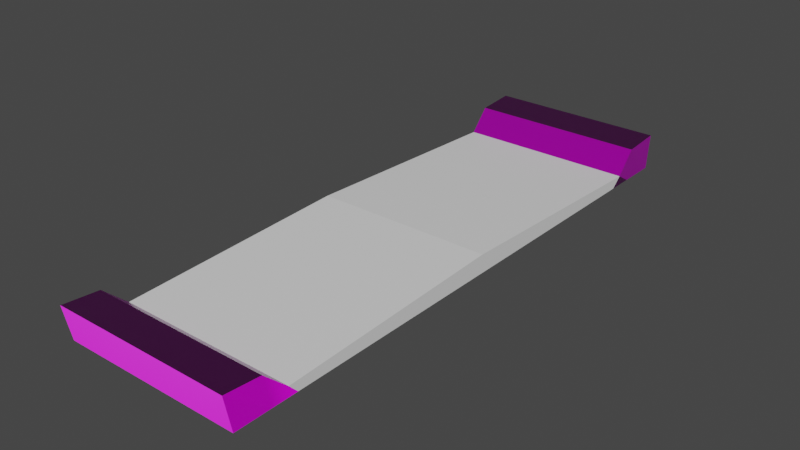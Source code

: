 # Source: Road.blend  (saved by Blender 3.4.6; exported with 4.5.12 LTS)
import bpy
from mathutils import Matrix  # noqa: F401  (used for matrix-valued properties, if any)

bpy.ops.wm.read_factory_settings(use_empty=True)
scene = bpy.context.scene
scene.name = 'Scene'

# ---- collections
col_collection = bpy.data.collections.new('Collection'); scene.collection.children.link(col_collection)

# ---- images (referenced by path relative to the original .blend; pixels are not part of the script)
import os
ASSET_DIR = os.environ.get("B2B_ASSET_DIR", "")  # directory of the original .blend (textures are referenced by path, not embedded)
HERE = os.path.dirname(os.path.abspath(__file__))  # packed textures are extracted next to this script under _unpacked/

def load_image(name, relpath, width, height, colorspace="sRGB"):
    """Load a texture the original file referenced (path relative to the .blend, or extracted next to this script)."""
    p = next((c for c in (os.path.join(HERE, relpath), os.path.join(ASSET_DIR, relpath)) if relpath and os.path.exists(c)), "")
    if p:
        img = bpy.data.images.load(p, check_existing=True)
        img.name = name
    else:  # same state as the original file: an image datablock whose file is absent (Cycles renders it pink)
        img = bpy.data.images.new(name, width, height)
        img.source = "FILE"
        img.filepath = "//" + (relpath or name)
    img.colorspace_settings.name = colorspace
    return img
img_vmgmfj1lw_2k_displacement_exr = load_image('vmgmfj1lw_2K_Displacement.exr', 'Textures/whiteBricks/vmgmfj1lw_2K_Displacement.exr', 1024, 1024, 'Non-Color')
img_vmgmfj1lw_2k_albedo_jpg = load_image('vmgmfj1lw_2K_Albedo.jpg', 'Textures/whiteBricks/vmgmfj1lw_2K_Albedo.jpg', 1024, 1024, 'sRGB')
img_vmgmfj1lw_2k_roughness_jpg = load_image('vmgmfj1lw_2K_Roughness.jpg', 'Textures/whiteBricks/vmgmfj1lw_2K_Roughness.jpg', 1024, 1024, 'Non-Color')
img_vmgmfj1lw_2k_normal_jpg = load_image('vmgmfj1lw_2K_Normal.jpg', 'Textures/whiteBricks/vmgmfj1lw_2K_Normal.jpg', 1024, 1024, 'Non-Color')
img_vmgmfj1lw_2k_ao_jpg = load_image('vmgmfj1lw_2K_AO.jpg', 'Textures/whiteBricks/vmgmfj1lw_2K_AO.jpg', 1024, 1024, 'Non-Color')

# ---- materials (node trees are filled in below, after node groups)
mat_whitebricks = bpy.data.materials.new('whiteBricks')
mat_whitebricks.use_transparent_shadow = False
mat_material_001 = bpy.data.materials.new('Material.001')
mat_material_001.use_transparent_shadow = False
mat_material = bpy.data.materials.new('Material')
mat_material.use_transparent_shadow = False

# ---- material node trees
mat_whitebricks.use_nodes = True; mat_whitebricks.node_tree.nodes.clear()
_N = mat_whitebricks.node_tree.nodes; _L = mat_whitebricks.node_tree.links
n0 = _N.new('ShaderNodeOutputMaterial'); n0.name = 'Material Output'; n0.location = (300, 300)
n1 = _N.new('ShaderNodeBsdfPrincipled'); n1.name = 'Principled BSDF'; n1.location = (10, 300)
n1.distribution = 'GGX'
n1.subsurface_method = 'RANDOM_WALK_SKIN'
n1.inputs[3].default_value = 1.45
n1.inputs[27].default_value = (0.0, 0.0, 0.0, 1.0)
n1.inputs[28].default_value = 1.0
n2 = _N.new('ShaderNodeTexImage'); n2.name = 'Image Texture'; n2.location = (86, -1150)
n2.label = 'Displacement'
n2.image = img_vmgmfj1lw_2k_displacement_exr
n3 = _N.new('ShaderNodeDisplacement'); n3.name = 'Displacement'; n3.location = (110, -400)
n3.inputs[2].default_value = 1.0
n4 = _N.new('ShaderNodeTexImage'); n4.name = 'Image Texture.001'; n4.location = (86, -310)
n4.label = 'Base Color'
n4.image = img_vmgmfj1lw_2k_albedo_jpg
n5 = _N.new('ShaderNodeTexImage'); n5.name = 'Image Texture.002'; n5.location = (86, -590)
n5.label = 'Roughness'
n5.image = img_vmgmfj1lw_2k_roughness_jpg
n6 = _N.new('ShaderNodeTexImage'); n6.name = 'Image Texture.003'; n6.location = (86, -870)
n6.label = 'Normal'
n6.image = img_vmgmfj1lw_2k_normal_jpg
n7 = _N.new('ShaderNodeNormalMap'); n7.name = 'Normal Map'; n7.location = (-240, -340)
n8 = _N.new('ShaderNodeTexImage'); n8.name = 'Image Texture.004'; n8.location = (86, -30)
n8.label = 'Ambient Occlusion'
n8.image = img_vmgmfj1lw_2k_ao_jpg
n9 = _N.new('ShaderNodeMapping'); n9.name = 'Mapping'; n9.location = (230, -30)
n9.inputs[3].default_value = (10.0, 10.0, 10.0)
n10 = _N.new('NodeReroute'); n10.name = 'Reroute'; n10.location = (36, -700)
n10.width = 16
n10.socket_idname = 'NodeSocketVector'
n11 = _N.new('ShaderNodeTexCoord'); n11.name = 'Texture Coordinate'; n11.location = (30, -30)
n12 = _N.new('NodeFrame'); n12.name = 'Frame'; n12.location = (-1270, 330)
n12.label = 'Mapping'
n12.width = 400
n13 = _N.new('NodeFrame'); n13.name = 'Frame.001'; n13.location = (-626, 530)
n13.label = 'Textures'
n13.width = 356
n2.parent = n13
n4.parent = n13
n5.parent = n13
n6.parent = n13
n8.parent = n13
n9.parent = n12
n10.parent = n13
n11.parent = n12
_L.new(n1.outputs[0], n0.inputs[0])
_L.new(n2.outputs[0], n3.inputs[0])
_L.new(n3.outputs[0], n0.inputs[2])
_L.new(n4.outputs[0], n1.inputs[0])
_L.new(n5.outputs[0], n1.inputs[2])
_L.new(n6.outputs[0], n7.inputs[1])
_L.new(n7.outputs[0], n1.inputs[5])
_L.new(n10.outputs[0], n8.inputs[0])
_L.new(n10.outputs[0], n4.inputs[0])
_L.new(n10.outputs[0], n5.inputs[0])
_L.new(n10.outputs[0], n6.inputs[0])
_L.new(n10.outputs[0], n2.inputs[0])
_L.new(n9.outputs[0], n10.inputs[0])
_L.new(n11.outputs[2], n9.inputs[0])
n0.is_active_output = True
mat_material_001.use_nodes = True; mat_material_001.node_tree.nodes.clear()
_N = mat_material_001.node_tree.nodes; _L = mat_material_001.node_tree.links
n0 = _N.new('ShaderNodeOutputMaterial'); n0.name = 'Material Output'; n0.location = (300, 300)
n1 = _N.new('ShaderNodeBsdfPrincipled'); n1.name = 'Principled BSDF'; n1.location = (10, 300)
n1.distribution = 'GGX'
n1.subsurface_method = 'RANDOM_WALK_SKIN'
n1.inputs[3].default_value = 1.45
n1.inputs[27].default_value = (0.0, 0.0, 0.0, 1.0)
n1.inputs[28].default_value = 1.0
_L.new(n1.outputs[0], n0.inputs[0])
n0.is_active_output = True
mat_material.use_nodes = True; mat_material.node_tree.nodes.clear()
_N = mat_material.node_tree.nodes; _L = mat_material.node_tree.links
n0 = _N.new('ShaderNodeBsdfPrincipled'); n0.name = 'Principled BSDF'; n0.location = (10, 300)
n0.distribution = 'GGX'
n0.subsurface_method = 'RANDOM_WALK_SKIN'
n0.inputs[3].default_value = 1.45
n0.inputs[27].default_value = (0.0, 0.0, 0.0, 1.0)
n0.inputs[28].default_value = 1.0
n1 = _N.new('ShaderNodeOutputMaterial'); n1.name = 'Material Output'; n1.location = (300, 300)
_L.new(n0.outputs[0], n1.inputs[0])
n1.is_active_output = True

# ---- world
world_world = bpy.data.worlds.new('World'); scene.world = world_world
world_world.use_nodes = True; world_world.node_tree.nodes.clear()
_N = world_world.node_tree.nodes; _L = world_world.node_tree.links
n0 = _N.new('ShaderNodeOutputWorld'); n0.name = 'World Output'; n0.location = (300, 300)
n1 = _N.new('ShaderNodeBackground'); n1.name = 'Background'; n1.location = (10, 300)
n1.inputs[0].default_value = (0.05088, 0.05088, 0.05088, 1.0)
_L.new(n1.outputs[0], n0.inputs[0])
n0.is_active_output = True
world_world.color = (0.05088, 0.05088, 0.05088)
world_world.use_sun_shadow = False
world_world.sun_shadow_jitter_overblur = 0.0

# ---- meshes
me_cube_001 = bpy.data.meshes.new('Cube.001')
me_cube_001.from_pydata([(-100.0, -536.7, -9.244), (-100.0, -544.3, 29.42), (-100.0, 100.0, -9.244), (-100.0, 104.4, 29.42), (100.0, -536.7, -9.244), (100.0, -544.3, 29.42), (100.0, 100.0, -9.244), (100.0, 104.4, 29.42), (-100.0, -218.4, -9.244), (-100.0, -218.4, 11.03), (100.0, -218.4, -9.244), (100.0, -218.4, 11.03), (-100.0, 61.24, 26.1), (100.0, 56.82, -9.244), (-100.0, 56.82, -9.244), (100.0, 61.24, 26.1), (-100.0, -496.3, -9.244), (100.0, -503.9, 26.1), (-100.0, -503.9, 26.1), (100.0, -496.3, -9.244), (-100.0, 27.03, -9.244), (100.0, 39.16, 1.436), (-100.0, 39.16, 1.436), (100.0, 27.03, -9.244), (-100.0, -476.9, 1.436), (100.0, -466.7, -9.244), (-100.0, -466.7, -9.244), (100.0, -476.9, 1.436)], [], [(14, 12, 3, 2), (2, 3, 7, 6), (19, 17, 5, 4), (4, 5, 1, 0), (16, 19, 4, 0), (17, 18, 1, 5), (21, 22, 9, 11), (20, 23, 10, 8), (23, 21, 11, 10), (26, 24, 9, 8), (6, 7, 15, 13), (2, 6, 13, 14), (7, 3, 12, 15), (20, 22, 12, 14), (0, 1, 18, 16), (27, 24, 18, 17), (26, 25, 19, 16), (25, 27, 17, 19), (8, 9, 22, 20), (13, 15, 21, 23), (14, 13, 23, 20), (15, 12, 22, 21), (10, 11, 27, 25), (8, 10, 25, 26), (11, 9, 24, 27), (16, 18, 24, 26)])
me_cube_001.polygons.foreach_set('material_index', [0, 2, 0, 0, 2, 0, 2, 2, 2, 2, 0, 2, 0, 0, 0, 0, 2, 0, 2, 0, 2, 0, 2, 2, 2, 0])
_uv = me_cube_001.uv_layers.new(name='UVMap')
_uv.uv.foreach_set('vector', [0.375, 0.233, 0.625, 0.233, 0.625, 0.25, 0.375, 0.25, 0.375, 0.25, 0.625, 0.25, 0.625, 0.5, 0.375, 0.5, 0.375, 0.7341, 0.625, 0.7341, 0.625, 0.75, 0.375, 0.75, 0.375, 0.75, 0.625, 0.75, 0.625, 1.0, 0.375, 1.0, 0.125, 0.7341, 0.375, 0.7341, 0.375, 0.75, 0.125, 0.75, 0.625, 0.7341, 0.875, 0.7341, 0.875, 0.75, 0.625, 0.75, 0.625, 0.5286, 0.875, 0.5286, 0.875, 0.625, 0.625, 0.625, 0.125, 0.5286, 0.375, 0.5286, 0.375, 0.625, 0.125, 0.625, 0.375, 0.5286, 0.625, 0.5286, 0.625, 0.625, 0.375, 0.625, 0.375, 0.02749, 0.625, 0.02749, 0.625, 0.125, 0.375, 0.125, 0.375, 0.5, 0.625, 0.5, 0.625, 0.517, 0.375, 0.517, 0.125, 0.5, 0.375, 0.5, 0.375, 0.517, 0.125, 0.517, 0.625, 0.5, 0.875, 0.5, 0.875, 0.517, 0.625, 0.517, 0.375, 0.2214, 0.625, 0.2214, 0.625, 0.233, 0.375, 0.233, 0.375, 0.0, 0.625, 0.0, 0.625, 0.01586, 0.375, 0.01586, 0.625, 0.7225, 0.875, 0.7225, 0.875, 0.7341, 0.625, 0.7341, 0.125, 0.7225, 0.375, 0.7225, 0.375, 0.7341, 0.125, 0.7341, 0.375, 0.7225, 0.625, 0.7225, 0.625, 0.7341, 0.375, 0.7341, 0.375, 0.125, 0.625, 0.125, 0.625, 0.2214, 0.375, 0.2214, 0.375, 0.517, 0.625, 0.517, 0.625, 0.5286, 0.375, 0.5286, 0.125, 0.517, 0.375, 0.517, 0.375, 0.5286, 0.125, 0.5286, 0.625, 0.517, 0.875, 0.517, 0.875, 0.5286, 0.625, 0.5286, 0.375, 0.625, 0.625, 0.625, 0.625, 0.7225, 0.375, 0.7225, 0.125, 0.625, 0.375, 0.625, 0.375, 0.7225, 0.125, 0.7225, 0.625, 0.625, 0.875, 0.625, 0.875, 0.7225, 0.625, 0.7225, 0.375, 0.01586, 0.625, 0.01586, 0.625, 0.02749, 0.375, 0.02749])
me_cube_001.materials.append(mat_whitebricks)
me_cube_001.materials.append(mat_material_001)
me_cube_001.materials.append(mat_material)
me_cube_001.update()

# ---- objects
ob_road = bpy.data.objects.new('Road', me_cube_001)

# ---- transforms, parenting, visibility, modifiers, constraints
ob_road.location = (0.0, 0.0, 0.0)

# ---- collection membership
col_collection.objects.link(ob_road)

# ---- scene / render settings (as saved in the file)
scene.frame_start = 1; scene.frame_end = 250; scene.frame_set(1)
scene.render.engine = 'BLENDER_EEVEE_NEXT'
scene.cycles.sampling_pattern = 'TABULATED_SOBOL'
scene.cycles.use_light_tree = False
scene.view_settings.view_transform = 'Filmic'
scene.unit_settings.scale_length = 0.01
bpy.context.view_layer.update()

# ---- added for rendering (the .blend has no active camera and no usable light): camera, sun
cam_auto = bpy.data.cameras.new('AutoCamera')
cam_auto.lens = 50.0
cam_auto.sensor_width = 36.0
cam_auto.clip_end = 11040.8
ob_auto_camera = bpy.data.objects.new('AutoCamera', cam_auto)
scene.collection.objects.link(ob_auto_camera)
ob_auto_camera.location = (629.107, -974.877, 513.372)
ob_auto_camera.rotation_euler = (1.09748, -7.21219e-08, 0.694738)
scene.camera = ob_auto_camera
light_auto_sun = bpy.data.lights.new('AutoSun', 'SUN')
light_auto_sun.energy = 3.0
light_auto_sun.angle = 0.0523599
ob_auto_sun = bpy.data.objects.new('AutoSun', light_auto_sun)
scene.collection.objects.link(ob_auto_sun)
ob_auto_sun.rotation_euler = (0.872665, 0.174533, 0.523599)
bpy.context.view_layer.update()
